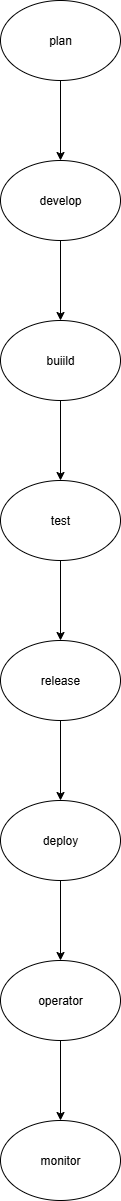

The diagram above was exported from draw.io. Its source (the exported page's mxGraphModel, read from the mxfile embedded in the PNG):
<mxGraphModel dx="1656" dy="931" grid="1" gridSize="10" guides="1" tooltips="1" connect="1" arrows="1" fold="1" page="1" pageScale="1" pageWidth="850" pageHeight="1100" math="0" shadow="0">
  <root>
    <mxCell id="0" />
    <mxCell id="1" parent="0" />
    <mxCell id="_5upNKp0OVAWqCUhW8wH-20" value="" style="edgeStyle=orthogonalEdgeStyle;rounded=0;orthogonalLoop=1;jettySize=auto;html=1;" edge="1" parent="1" source="_5upNKp0OVAWqCUhW8wH-17" target="_5upNKp0OVAWqCUhW8wH-19">
      <mxGeometry relative="1" as="geometry" />
    </mxCell>
    <mxCell id="_5upNKp0OVAWqCUhW8wH-17" value="plan" style="ellipse;whiteSpace=wrap;html=1;" vertex="1" parent="1">
      <mxGeometry x="350" y="530" width="120" height="80" as="geometry" />
    </mxCell>
    <mxCell id="_5upNKp0OVAWqCUhW8wH-22" value="" style="edgeStyle=orthogonalEdgeStyle;rounded=0;orthogonalLoop=1;jettySize=auto;html=1;" edge="1" parent="1" source="_5upNKp0OVAWqCUhW8wH-19" target="_5upNKp0OVAWqCUhW8wH-21">
      <mxGeometry relative="1" as="geometry" />
    </mxCell>
    <mxCell id="_5upNKp0OVAWqCUhW8wH-19" value="develop" style="ellipse;whiteSpace=wrap;html=1;" vertex="1" parent="1">
      <mxGeometry x="350" y="690" width="120" height="80" as="geometry" />
    </mxCell>
    <mxCell id="_5upNKp0OVAWqCUhW8wH-29" value="" style="edgeStyle=orthogonalEdgeStyle;rounded=0;orthogonalLoop=1;jettySize=auto;html=1;" edge="1" parent="1" source="_5upNKp0OVAWqCUhW8wH-21" target="_5upNKp0OVAWqCUhW8wH-28">
      <mxGeometry relative="1" as="geometry" />
    </mxCell>
    <mxCell id="_5upNKp0OVAWqCUhW8wH-21" value="buiild" style="ellipse;whiteSpace=wrap;html=1;" vertex="1" parent="1">
      <mxGeometry x="350" y="850" width="120" height="80" as="geometry" />
    </mxCell>
    <mxCell id="_5upNKp0OVAWqCUhW8wH-31" value="" style="edgeStyle=orthogonalEdgeStyle;rounded=0;orthogonalLoop=1;jettySize=auto;html=1;" edge="1" parent="1" source="_5upNKp0OVAWqCUhW8wH-28" target="_5upNKp0OVAWqCUhW8wH-30">
      <mxGeometry relative="1" as="geometry" />
    </mxCell>
    <mxCell id="_5upNKp0OVAWqCUhW8wH-28" value="test" style="ellipse;whiteSpace=wrap;html=1;" vertex="1" parent="1">
      <mxGeometry x="350" y="1010" width="120" height="80" as="geometry" />
    </mxCell>
    <mxCell id="_5upNKp0OVAWqCUhW8wH-38" value="" style="edgeStyle=orthogonalEdgeStyle;rounded=0;orthogonalLoop=1;jettySize=auto;html=1;" edge="1" parent="1" source="_5upNKp0OVAWqCUhW8wH-30" target="_5upNKp0OVAWqCUhW8wH-37">
      <mxGeometry relative="1" as="geometry" />
    </mxCell>
    <mxCell id="_5upNKp0OVAWqCUhW8wH-30" value="release" style="ellipse;whiteSpace=wrap;html=1;" vertex="1" parent="1">
      <mxGeometry x="350" y="1170" width="120" height="80" as="geometry" />
    </mxCell>
    <mxCell id="_5upNKp0OVAWqCUhW8wH-40" value="" style="edgeStyle=orthogonalEdgeStyle;rounded=0;orthogonalLoop=1;jettySize=auto;html=1;" edge="1" parent="1" source="_5upNKp0OVAWqCUhW8wH-37" target="_5upNKp0OVAWqCUhW8wH-39">
      <mxGeometry relative="1" as="geometry" />
    </mxCell>
    <mxCell id="_5upNKp0OVAWqCUhW8wH-37" value="deploy" style="ellipse;whiteSpace=wrap;html=1;" vertex="1" parent="1">
      <mxGeometry x="350" y="1330" width="120" height="80" as="geometry" />
    </mxCell>
    <mxCell id="_5upNKp0OVAWqCUhW8wH-42" value="" style="edgeStyle=orthogonalEdgeStyle;rounded=0;orthogonalLoop=1;jettySize=auto;html=1;" edge="1" parent="1" source="_5upNKp0OVAWqCUhW8wH-39" target="_5upNKp0OVAWqCUhW8wH-41">
      <mxGeometry relative="1" as="geometry" />
    </mxCell>
    <mxCell id="_5upNKp0OVAWqCUhW8wH-39" value="operator" style="ellipse;whiteSpace=wrap;html=1;" vertex="1" parent="1">
      <mxGeometry x="350" y="1490" width="120" height="80" as="geometry" />
    </mxCell>
    <mxCell id="_5upNKp0OVAWqCUhW8wH-41" value="monitor" style="ellipse;whiteSpace=wrap;html=1;" vertex="1" parent="1">
      <mxGeometry x="350" y="1650" width="120" height="80" as="geometry" />
    </mxCell>
  </root>
</mxGraphModel>